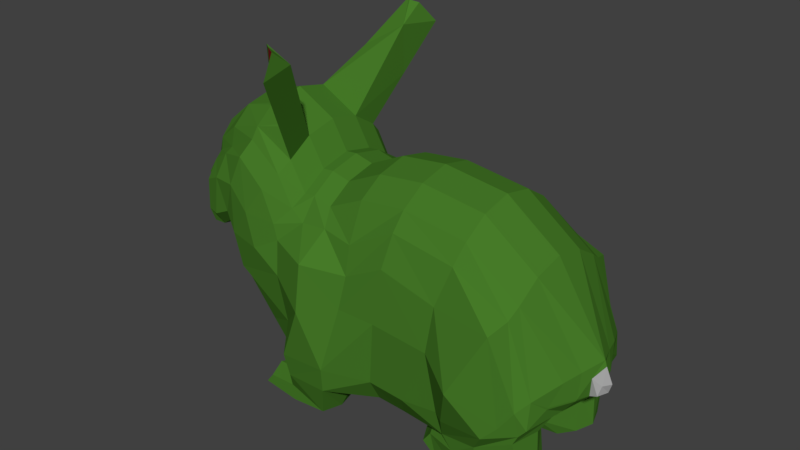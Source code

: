 # Source: Berry_bush.blend  (saved by Blender 2.79.0; exported with 4.5.12 LTS)
import bpy
from mathutils import Matrix  # noqa: F401  (used for matrix-valued properties, if any)

bpy.ops.wm.read_factory_settings(use_empty=True)
scene = bpy.context.scene
scene.name = 'Scene'

# ---- collections
col_collection_1 = bpy.data.collections.new('Collection 1'); scene.collection.children.link(col_collection_1)

# ---- materials (node trees are filled in below, after node groups)
mat_material_006 = bpy.data.materials.new('Material.006')
mat_material_006.alpha_threshold = 0.0
mat_material_006.roughness = 0.5
mat_material_007 = bpy.data.materials.new('Material.007')
mat_material_007.alpha_threshold = 0.0
mat_material_007.roughness = 0.5
mat_material_005 = bpy.data.materials.new('Material.005')
mat_material_005.alpha_threshold = 0.0
mat_material_005.roughness = 0.5
mat_material_004 = bpy.data.materials.new('Material.004')
mat_material_004.alpha_threshold = 0.0
mat_material_004.roughness = 0.5

# ---- material node trees
mat_material_006.use_nodes = True; mat_material_006.node_tree.nodes.clear()
_N = mat_material_006.node_tree.nodes; _L = mat_material_006.node_tree.links
n0 = _N.new('ShaderNodeOutputMaterial'); n0.name = 'Material Output'; n0.location = (300, 300)
n1 = _N.new('ShaderNodeBsdfDiffuse'); n1.name = 'Diffuse BSDF'; n1.location = (10, 300)
n1.inputs[0].default_value = (0.3672, 0.3672, 0.3672, 1.0)
_L.new(n1.outputs[0], n0.inputs[0])
n0.is_active_output = True
mat_material_007.use_nodes = True; mat_material_007.node_tree.nodes.clear()
_N = mat_material_007.node_tree.nodes; _L = mat_material_007.node_tree.links
n0 = _N.new('ShaderNodeOutputMaterial'); n0.name = 'Material Output'; n0.location = (300, 300)
n1 = _N.new('ShaderNodeBsdfDiffuse'); n1.name = 'Diffuse BSDF'; n1.location = (10, 300)
n1.inputs[0].default_value = (0.0331, 0.0331, 0.0331, 1.0)
_L.new(n1.outputs[0], n0.inputs[0])
n0.is_active_output = True
mat_material_005.use_nodes = True; mat_material_005.node_tree.nodes.clear()
_N = mat_material_005.node_tree.nodes; _L = mat_material_005.node_tree.links
n0 = _N.new('ShaderNodeOutputMaterial'); n0.name = 'Material Output'; n0.location = (300, 300)
n1 = _N.new('ShaderNodeBsdfDiffuse'); n1.name = 'Diffuse BSDF'; n1.location = (10, 300)
n1.inputs[0].default_value = (0.3424, 0.02301, 0.03179, 1.0)
_L.new(n1.outputs[0], n0.inputs[0])
n0.is_active_output = True
mat_material_004.use_nodes = True; mat_material_004.node_tree.nodes.clear()
_N = mat_material_004.node_tree.nodes; _L = mat_material_004.node_tree.links
n0 = _N.new('ShaderNodeOutputMaterial'); n0.name = 'Material Output'; n0.location = (300, 300)
n1 = _N.new('ShaderNodeBsdfDiffuse'); n1.name = 'Diffuse BSDF'; n1.location = (10, 300)
n1.inputs[0].default_value = (0.06169, 0.196, 0.02121, 1.0)
_L.new(n1.outputs[0], n0.inputs[0])
n0.is_active_output = True

# ---- world
world_world = bpy.data.worlds.new('World'); scene.world = world_world
world_world.color = (0.05088, 0.05088, 0.05088)
world_world.use_sun_shadow = False
world_world.sun_shadow_jitter_overblur = 0.0
world_world.cycles.sampling_method = 'MANUAL'

# ---- meshes
me_plane_009 = bpy.data.meshes.new('Plane.009')
me_plane_009.from_pydata([(5.605, -2.399, 0.0), (5.398, -3.258, 0.0), (5.364, -3.202, 0.2749), (5.384, -2.702, 0.2625), (5.709, -3.097, 0.0), (5.794, -2.825, 0.0), (5.581, -3.108, 0.2967), (5.634, -2.85, 0.193)], [], [(0, 3, 7, 5), (4, 5, 7, 6), (3, 2, 6, 7), (2, 1, 4, 6)])
me_plane_009.materials.append(mat_material_006)
me_plane_009.use_remesh_preserve_volume = False
me_plane_009.use_remesh_preserve_attributes = False
me_plane_009.use_mirror_vertex_groups = False
me_plane_009.update()
me_plane_008 = bpy.data.meshes.new('Plane.008')
me_plane_008.from_pydata([(-7.193, -1.021, 0.0), (-7.277, -0.856, 0.0), (-7.171, -0.6308, 0.0), (-7.157, -1.001, 0.1104), (-7.107, -0.6366, 0.2253), (-7.216, -0.7799, 0.1982)], [], [(1, 0, 3, 5), (2, 1, 5, 4)])
me_plane_008.materials.append(mat_material_007)
me_plane_008.use_remesh_preserve_volume = False
me_plane_008.use_remesh_preserve_attributes = False
me_plane_008.use_mirror_vertex_groups = False
me_plane_008.update()
me_plane_007 = bpy.data.meshes.new('Plane.007')
me_plane_007.from_pydata([(-6.116, -1.805, 0.0), (-6.614, -1.558, 0.0), (-7.169, -1.261, 0.0), (-7.193, -1.021, 0.0), (-6.116, -1.9, 0.7785), (-7.199, -1.173, 0.0), (-7.157, -1.001, 0.1104), (-7.216, -0.7799, 0.1982), (-6.906, -1.429, 0.0), (-7.058, -0.7799, 0.3416), (-7.094, -0.9855, 0.3137), (-7.104, -1.261, 0.1257), (-7.154, -1.173, 0.1114), (-6.337, -1.805, 0.7785), (-6.116, -1.822, 0.1354), (-6.604, -1.583, 0.1303), (-6.279, -1.742, 0.1337)], [], [(1, 0, 14, 16, 15), (2, 8, 1, 15, 11), (5, 2, 11, 12), (3, 5, 12, 6), (7, 6, 10, 9), (13, 16, 14, 4)])
me_plane_007.materials.append(mat_material_005)
me_plane_007.use_remesh_preserve_volume = False
me_plane_007.use_remesh_preserve_attributes = False
me_plane_007.use_mirror_vertex_groups = False
me_plane_007.update()
me_plane_006 = bpy.data.meshes.new('Plane.006')
me_plane_006.from_pydata([(-3.048, 1.025, 1.609), (-2.161, 3.74, 3.22), (-2.348, 4.321, 2.724), (-3.354, 1.824, 1.492), (-2.605, 2.382, 2.414), (-4.298, 2.041, 0.9923), (-3.476, 3.069, 1.75), (-2.583, 4.376, 2.611), (-3.457, 1.861, 1.456), (-2.918, 2.937, 2.114)], [], [(1, 2, 9, 3, 4), (4, 3, 0), (7, 6, 3, 9, 2), (6, 5, 8), (6, 8, 3)])
me_plane_006.materials.append(mat_material_005)
me_plane_006.use_remesh_preserve_volume = False
me_plane_006.use_remesh_preserve_attributes = False
me_plane_006.use_mirror_vertex_groups = False
me_plane_006.update()
me_plane = bpy.data.meshes.new('Plane')
me_plane.from_pydata([(-1.033, -5.132, 0.0), (-0.001296, -5.225, 0.0), (-0.6353, 1.271, 0.0), (0.7114, 1.431, 0.0), (0.8169, -5.269, 0.0), (2.572, 1.197, 0.0), (2.307, -4.992, 0.0), (4.107, 0.06651, 0.0), (3.473, -4.671, 0.0), (5.551, -2.235, 0.0), (4.463, -4.181, 0.0), (5.605, -2.399, 0.0), (-2.64, -5.388, 0.0), (-1.693, 0.7649, 0.0), (-4.138, -4.293, 0.0), (-2.238, 0.8982, 0.0), (-4.99, -2.979, 0.0), (-2.572, 0.4372, 0.0), (-5.111, -2.033, 0.0), (-3.048, 1.673, 0.0), (-5.345, -1.795, 0.0), (-4.215, 2.298, 0.0), (-5.808, -1.761, 0.0), (-5.283, 1.992, 0.0), (-6.116, -1.805, 0.0), (-5.998, 1.384, 0.0), (-6.518, 0.5041, 0.0), (-6.95, -0.2048, 0.0), (-5.081, -3.15, 0.0), (-2.572, 0.8682, 0.0), (-1.265, -4.827, 2.575), (-0.001296, -4.92, 1.732), (-0.6353, 0.6227, 1.609), (0.7114, 0.7827, 1.609), (0.8169, -4.964, 1.732), (2.572, 0.5487, 1.609), (2.307, -4.788, 2.033), (4.107, -0.5816, 1.609), (3.473, -4.467, 2.292), (5.145, -2.452, 1.165), (4.463, -3.978, 2.126), (4.974, -3.047, 1.487), (-2.549, -4.912, 2.507), (-1.693, 0.1168, 1.609), (-3.899, -4.021, 1.685), (-2.238, 0.2502, 1.609), (-4.99, -2.979, 1.847), (-2.572, 0.4372, 1.847), (-4.872, -1.761, 1.685), (-3.048, 1.025, 1.609), (-5.345, -1.374, 1.732), (-4.215, 1.65, 1.609), (-5.808, -1.687, 1.615), (-5.283, 1.313, 1.459), (-6.116, -1.664, 1.663), (-5.998, 0.7742, 1.284), (-6.376, -1.563, 1.51), (-6.504, -0.03928, 0.9909), (-6.71, -1.261, 1.182), (-6.776, -0.5041, 0.951), (-4.842, -2.878, 1.685), (-2.572, 0.2201, 1.609), (4.628, -3.833, 0.0), (-0.7845, -2.208, 2.387), (0.3551, -2.196, 2.387), (2.018, -2.335, 2.387), (2.978, -2.815, 2.891), (4.173, -3.536, 2.387), (4.601, -3.701, 2.121), (-1.876, -2.524, 2.838), (-2.96, -2.012, 2.387), (-4.034, -0.4947, 2.387), (-4.78, 0.01115, 2.187), (-5.545, -0.06323, 2.002), (-6.057, -0.3098, 1.847), (-6.44, -0.9168, 1.493), (-6.757, -0.9484, 1.182), (-3.781, -1.456, 2.387), (-2.572, 0.6701, 0.8981), (-3.048, 1.475, 0.8981), (-4.99, -3.112, 0.8932), (5.318, -3.047, 0.7784), (4.463, -4.111, 0.8932), (-6.767, -1.261, 0.7785), (-6.815, -0.403, 0.5407), (-5.02, -1.862, 0.7785), (3.473, -4.6, 0.8932), (-6.432, 0.4145, 0.5716), (-0.001296, -5.154, 0.8932), (-1.033, -5.061, 1.113), (5.306, -2.371, 0.6378), (-6.556, -1.71, 0.7785), (-4.215, 2.1, 0.8981), (-0.6353, 1.073, 0.8981), (0.7114, 1.233, 0.8981), (-5.345, -1.475, 0.7785), (-1.693, 0.5668, 0.8981), (-2.549, -5.146, 1.073), (0.8169, -5.198, 0.8932), (-5.283, 1.793, 0.8981), (2.572, 0.9987, 0.8981), (-5.808, -1.834, 0.7785), (-2.238, 0.7001, 0.8981), (-4.047, -4.255, 0.8932), (2.307, -4.921, 0.8932), (-5.998, 1.186, 0.8981), (4.107, -0.1316, 0.8981), (-6.116, -1.9, 0.7785), (-7.009, -0.9484, 0.5508), (4.81, -3.672, 0.9825), (2.307, -4.788, 0.7784), (3.473, -4.6, 0.8932), (4.695, -5.274, 1.315), (3.436, -5.386, 2.159), (2.711, -5.064, 0.7784), (3.436, -5.386, 0.662), (4.51, -5.274, 1.847), (4.51, -5.274, 0.7784), (4.975, -3.478, 0.0), (0.5472, -0.6256, 2.262), (2.168, -1.043, 2.262), (3.898, -1.048, 2.52), (4.55, -2.987, 2.262), (4.787, -3.488, 2.064), (-3.129, -0.5879, 2.262), (-0.6198, -1.241, 2.262), (-1.807, -1.136, 2.712), (-3.012, -1.028, 2.262), (-3.502, 0.2889, 2.262), (-4.476, 0.8592, 2.062), (-5.392, 0.6022, 1.733), (-6.026, 0.2023, 1.547), (-6.475, -0.5685, 1.388), (-6.981, -0.7799, 0.5515), (5.015, -3.461, 0.8725), (2.307, -4.921, 0.8932), (2.711, -5.064, 2.143), (2.711, -5.064, 0.7784), (3.436, -5.386, 0.662), (2.897, -5.745, 2.092), (2.897, -5.745, 0.7784), (3.971, -5.633, 1.847), (3.971, -5.633, 0.7784), (3.436, -5.386, 0.662), (4.156, -5.633, 1.381), (2.711, -5.064, 0.7784), (3.436, -5.386, 0.662), (4.648, -3.978, 1.322), (2.897, -5.745, 0.7784), (1.567, -5.464, 1.847), (1.567, -5.464, 0.7784), (1.799, -5.141, 1.847), (1.567, -5.464, 1.847), (1.799, -5.141, 0.7784), (1.567, -5.464, 0.7784), (1.985, -5.823, 1.847), (1.985, -5.823, 0.7784), (5.398, -3.258, 0.0), (0.6691, 0.2826, 1.962), (2.468, 0.001264, 1.962), (4.053, -0.839, 1.962), (4.79, -2.727, 1.962), (4.954, -3.1, 1.508), (-2.716, -0.1253, 1.962), (-6.939, -0.673, 0.4863), (-7.171, -0.6308, 0.0), (-0.6313, -0.4343, 2.083), (-1.576, -0.3432, 1.962), (-2.345, -0.4226, 1.962), (-3.165, 0.6981, 1.962), (-4.282, 1.309, 1.762), (-5.307, 0.7657, 1.57), (-6.005, 0.4237, 1.332), (-6.497, -0.3475, 1.388), (-6.791, -0.673, 1.066), (5.299, -3.093, 0.8027), (-1.204, -4.084, 2.685), (-2.621, -4.216, 2.633), (-2.82, -3.432, 2.216), (-4.743, -1.38, 2.216), (-5.186, -0.9606, 2.016), (-5.734, -1.23, 1.959), (-6.1, -1.217, 1.847), (-6.394, -1.381, 1.51), (-6.77, -1.173, 1.074), (0.09905, -4.129, 2.216), (1.155, -4.2, 2.216), (-4.65, -2.454, 2.057), (-6.884, -1.173, 0.7785), (3.807, -3.911, 2.531), (2.232, -4.063, 2.204), (2.501, -4.119, 2.365), (-2.657, -5.911, 2.266), (-1.582, -5.817, 2.266), (-1.582, -5.817, 1.198), (-2.657, -5.911, 1.198), (-2.718, -5.439, 2.266), (-2.717, -5.433, 1.198), (-3.725, -5.757, 2.266), (-3.725, -5.757, 1.198), (-3.504, -5.464, 1.198), (-3.507, -5.468, 2.266), (-2.723, -3.813, 2.419), (-3.119, -4.396, 1.937), (-3.291, -4.705, 0.9838), (-3.894, -5.757, 1.733), (-3.675, -5.35, 1.737), (-2.878, -5.32, 1.765), (-2.709, -5.028, 1.798), (2.425, -5.064, 1.437), (1.512, -5.141, 1.28), (2.425, -5.064, 1.437), (2.02, -4.843, 1.564), (1.698, -5.823, 1.074), (1.281, -5.464, 1.325), (1.281, -5.464, 1.324), (-1.623, -5.821, 2.266), (-0.9492, -4.958, 1.758), (-1.396, -5.817, 1.703), (-2.161, 3.74, 3.22), (-2.348, 4.321, 2.724), (-2.374, 3.851, 2.106), (-2.612, 4.454, 2.625), (-3.354, 1.824, 1.492), (-2.605, 2.382, 2.414), (-3.414, 3.187, 1.761), (-4.298, 2.041, 0.9923), (-3.476, 3.069, 1.75), (-2.583, 4.376, 2.611), (-3.457, 1.861, 1.456), (-7.157, -1.001, 0.1104), (-7.107, -0.6366, 0.2253), (-7.216, -0.7799, 0.1982), (-7.025, -0.6471, 0.3156), (-7.058, -0.7799, 0.3416), (-7.094, -0.9855, 0.3137), (-7.05, -0.569, 0.0), (5.364, -3.202, 0.2749), (5.384, -2.702, 0.2625), (-7.104, -1.261, 0.1257), (-7.154, -1.173, 0.1114), (-6.337, -1.805, 0.7785), (-6.116, -1.822, 0.1354), (-6.604, -1.583, 0.1303), (-6.279, -1.742, 0.1337)], [(16, 28), (29, 17), (46, 60), (61, 47), (113, 115), (149, 151), (145, 135)], [(166, 158, 33, 32), (185, 31, 34, 186), (65, 186, 190), (66, 191, 189, 67), (67, 189, 68), (166, 32, 43, 167), (167, 43, 45, 168), (169, 49, 51, 170), (170, 51, 53, 171), (171, 53, 55, 172), (172, 55, 57, 173), (173, 57, 59, 174), (80, 103, 44, 60), (175, 81, 41, 162), (188, 83, 58, 184), (87, 84, 59, 57), (89, 88, 31, 30, 217), (81, 90, 39, 41), (83, 91, 56, 58), (79, 92, 225, 222, 221), (94, 93, 32, 33), (95, 85, 48, 50), (93, 96, 43, 32), (187, 179, 48, 60), (42, 208, 207, 196), (80, 60, 48, 85), (88, 98, 34, 31), (92, 99, 53, 51, 226), (100, 94, 33, 35), (101, 95, 50, 52), (96, 102, 45, 43), (103, 204, 203, 44), (99, 105, 55, 53), (106, 100, 35, 37), (107, 101, 52, 54), (78, 79, 49, 61), (178, 187, 60, 44), (40, 38, 113, 116), (105, 87, 57, 55), (90, 106, 37, 39), (91, 241, 107, 54, 56), (78, 102, 15, 29), (127, 124, 77, 70), (124, 128, 71, 77), (76, 133, 108), (82, 109, 68, 40, 147), (183, 75, 76, 184), (182, 74, 75, 183), (181, 73, 74, 182), (180, 72, 73, 181), (179, 71, 72, 180), (177, 69, 70, 178, 202), (176, 69, 177), (122, 67, 68, 123), (121, 66, 67, 122), (120, 65, 66, 121), (119, 64, 65, 120), (176, 185, 64, 63), (10, 62, 109, 82), (61, 45, 102, 78), (9, 7, 106, 90), (25, 26, 87, 105), (6, 8, 86, 104), (29, 19, 79, 78), (24, 22, 101, 107, 242), (7, 5, 100, 106), (23, 25, 105, 99), (4, 6, 104, 98), (14, 12, 97, 204, 103), (13, 15, 102, 96), (22, 20, 95, 101), (5, 3, 94, 100), (21, 23, 99, 92), (1, 4, 98, 88), (28, 80, 85, 18), (12, 0, 89, 97), (2, 13, 96, 93), (20, 18, 85, 95), (3, 2, 93, 94), (19, 21, 92, 79), (11, 9, 90, 81, 238), (0, 1, 88, 89), (26, 27, 84, 87), (8, 10, 82, 86), (28, 14, 103, 80), (110, 111, 115, 114), (104, 86, 111, 110), (110, 114, 137, 135), (82, 117, 115, 86), (82, 147, 112, 117), (116, 113, 139, 141), (62, 118, 134, 109), (158, 119, 120, 159), (159, 120, 121, 160), (160, 121, 122, 161), (161, 122, 123, 162), (132, 173, 174, 76, 75), (163, 169, 128, 124), (168, 163, 124, 127), (109, 134, 123, 68), (74, 131, 132, 75), (73, 130, 131, 74), (72, 129, 130, 73), (71, 128, 129, 72), (69, 126, 127, 70), (63, 125, 126, 69), (63, 64, 119, 125), (191, 190, 36), (114, 115, 138, 137), (141, 139, 140, 142, 144), (115, 117, 142, 140), (117, 112, 144, 142), (143, 148, 156, 150), (155, 213, 156, 148, 139), (115, 140, 148, 143), (137, 138, 146, 145), (139, 113, 136, 151), (153, 154, 215, 210), (149, 214, 213, 155), (145, 146, 154, 153), (151, 136, 211, 210), (45, 61, 163, 168), (61, 49, 169, 163), (84, 164, 174, 59), (39, 161, 162, 41), (37, 160, 161, 39), (35, 159, 160, 37), (33, 158, 159, 35), (27, 236, 164, 84), (118, 157, 237, 175, 134), (134, 175, 162, 123), (76, 174, 164, 133), (131, 172, 173, 132), (130, 171, 172, 131), (129, 170, 171, 130), (128, 169, 170, 129), (126, 167, 168, 127), (125, 166, 167, 126), (125, 119, 158, 166), (30, 31, 185, 176), (30, 176, 42), (42, 177, 202, 203), (48, 179, 180, 50), (50, 180, 181, 52), (52, 181, 182, 54), (54, 182, 183, 56), (56, 183, 184, 58), (70, 77, 187, 178), (77, 71, 179, 187), (108, 188, 184, 76), (64, 185, 186, 65), (68, 189, 38, 40), (189, 191, 36, 38), (190, 191, 66, 65), (113, 38, 136), (195, 194, 218, 193, 216, 192), (89, 217, 218, 194), (30, 42, 216, 193), (97, 89, 194, 195, 197), (201, 206, 205, 198), (196, 207, 206, 201), (192, 196, 201, 198), (197, 195, 199, 200), (195, 192, 198, 205, 199), (36, 190, 186, 34), (36, 34, 98, 135, 212), (38, 36, 136), (137, 209, 212, 135), (151, 152, 149, 155, 139), (112, 147, 40, 116), (144, 112, 116, 141), (203, 202, 178, 44), (203, 204, 97, 208, 42), (206, 207, 197, 200), (207, 208, 97, 197), (205, 206, 200, 199), (210, 211, 145, 153), (212, 209, 136, 36), (210, 215, 152, 151), (213, 214, 150, 156), (69, 176, 63), (42, 176, 177), (216, 42, 196, 192), (218, 217, 30, 193), (221, 222, 228), (49, 79, 221, 219, 224), (92, 226, 227, 225), (222, 225, 227, 228), (51, 49, 223), (223, 229, 51), (51, 229, 226), (231, 232, 234, 233), (234, 235, 108, 133), (233, 234, 133, 164), (164, 236, 165, 231, 233), (219, 221, 220), (228, 220, 221), (237, 238, 81, 175), (243, 244, 241, 91), (239, 243, 91, 83), (240, 239, 83, 188), (230, 240, 188, 108, 235)])
me_plane.materials.append(mat_material_004)
me_plane.use_remesh_preserve_volume = False
me_plane.use_remesh_preserve_attributes = False
me_plane.use_mirror_vertex_groups = False
me_plane.update()

# ---- objects
ob_plane_009 = bpy.data.objects.new('Plane.009', me_plane_009)
ob_plane_008 = bpy.data.objects.new('Plane.008', me_plane_008)
ob_plane_007 = bpy.data.objects.new('Plane.007', me_plane_007)
ob_plane_006 = bpy.data.objects.new('Plane.006', me_plane_006)
ob_plane = bpy.data.objects.new('Plane', me_plane)

# ---- transforms, parenting, visibility, modifiers, constraints
ob_plane_009.location = (0.9069, -8.844e-08, 3.423)
ob_plane_009.rotation_euler = (1.571, -0.0, 0.0)
ob_plane_009.scale = (0.5784, 0.5784, 0.5784)
ob_plane_009.lineart.crease_threshold = 0.0
_m = ob_plane_009.modifiers.new('Mirror', 'MIRROR')
_m.use_axis = (False, False, True)
_m.use_clip = True
ob_plane_008.location = (0.9069, -8.844e-08, 3.423)
ob_plane_008.rotation_euler = (1.571, -0.0, 0.0)
ob_plane_008.scale = (0.5784, 0.5784, 0.5784)
ob_plane_008.lineart.crease_threshold = 0.0
_m = ob_plane_008.modifiers.new('Mirror', 'MIRROR')
_m.use_axis = (False, False, True)
_m.use_clip = True
ob_plane_007.location = (0.9069, -8.844e-08, 3.423)
ob_plane_007.rotation_euler = (1.571, -0.0, 0.0)
ob_plane_007.scale = (0.5784, 0.5784, 0.5784)
ob_plane_007.lineart.crease_threshold = 0.0
_m = ob_plane_007.modifiers.new('Mirror', 'MIRROR')
_m.use_axis = (False, False, True)
_m.use_clip = True
ob_plane_006.location = (0.9069, -8.844e-08, 3.423)
ob_plane_006.rotation_euler = (1.571, -0.0, 0.0)
ob_plane_006.scale = (0.5784, 0.5784, 0.5784)
ob_plane_006.lineart.crease_threshold = 0.0
_m = ob_plane_006.modifiers.new('Mirror', 'MIRROR')
_m.use_axis = (False, False, True)
_m.use_clip = True
ob_plane.location = (0.9069, -8.844e-08, 3.423)
ob_plane.rotation_euler = (1.571, -0.0, 0.0)
ob_plane.scale = (0.5784, 0.5784, 0.5784)
ob_plane.lineart.crease_threshold = 0.0
_m = ob_plane.modifiers.new('Mirror', 'MIRROR')
_m.use_axis = (False, False, True)
_m.use_clip = True

# ---- collection membership
col_collection_1.objects.link(ob_plane_009)
col_collection_1.objects.link(ob_plane_008)
col_collection_1.objects.link(ob_plane_007)
col_collection_1.objects.link(ob_plane_006)
col_collection_1.objects.link(ob_plane)

# ---- scene / render settings (as saved in the file)
scene.frame_start = 1; scene.frame_end = 250; scene.frame_set(1)
scene.render.engine = 'CYCLES'
scene.render.resolution_percentage = 50
scene.render.dither_intensity = 0.0
scene.cycles.use_denoising = False
scene.cycles.samples = 128
scene.cycles.sampling_pattern = 'TABULATED_SOBOL'
scene.cycles.use_adaptive_sampling = False
scene.cycles.use_light_tree = False
scene.cycles.blur_glossy = 0.0
scene.cycles.sample_clamp_indirect = 0.0
scene.view_settings.view_transform = 'Standard'
bpy.context.view_layer.update()

# ---- added for rendering (the .blend has no active camera and no usable light): camera, sun
cam_auto = bpy.data.cameras.new('AutoCamera')
cam_auto.lens = 50.0
cam_auto.sensor_width = 36.0
cam_auto.clip_end = 1000.0
ob_auto_camera = bpy.data.objects.new('AutoCamera', cam_auto)
scene.collection.objects.link(ob_auto_camera)
ob_auto_camera.location = (10.0464, -11.482, 10.6563)
ob_auto_camera.rotation_euler = (1.09748, -7.21219e-08, 0.694738)
scene.camera = ob_auto_camera
light_auto_sun = bpy.data.lights.new('AutoSun', 'SUN')
light_auto_sun.energy = 3.0
light_auto_sun.angle = 0.0523599
ob_auto_sun = bpy.data.objects.new('AutoSun', light_auto_sun)
scene.collection.objects.link(ob_auto_sun)
ob_auto_sun.rotation_euler = (0.872665, 0.174533, 0.523599)
bpy.context.view_layer.update()
